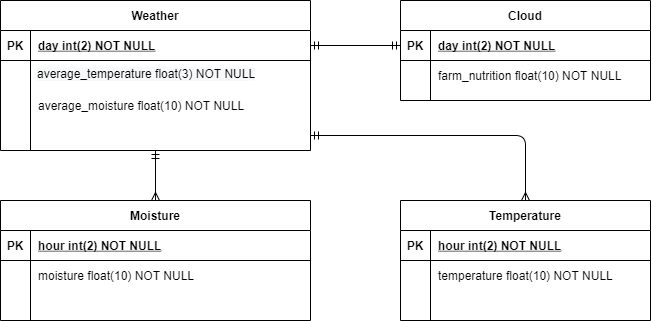

The diagram above was exported from draw.io. Its source (the exported page's mxGraphModel, read from the mxfile embedded in the PNG):
<mxGraphModel dx="1422" dy="794" grid="1" gridSize="10" guides="1" tooltips="1" connect="1" arrows="1" fold="1" page="1" pageScale="1" pageWidth="850" pageHeight="1100" math="0" shadow="0" extFonts="Permanent Marker^https://fonts.googleapis.com/css?family=Permanent+Marker">
  <root>
    <mxCell id="0" />
    <mxCell id="1" parent="0" />
    <mxCell id="C-vyLk0tnHw3VtMMgP7b-2" value="Cloud" style="shape=table;startSize=30;container=1;collapsible=1;childLayout=tableLayout;fixedRows=1;rowLines=0;fontStyle=1;align=center;resizeLast=1;" parent="1" vertex="1">
      <mxGeometry x="450" y="120" width="250" height="100" as="geometry" />
    </mxCell>
    <mxCell id="C-vyLk0tnHw3VtMMgP7b-3" value="" style="shape=partialRectangle;collapsible=0;dropTarget=0;pointerEvents=0;fillColor=none;points=[[0,0.5],[1,0.5]];portConstraint=eastwest;top=0;left=0;right=0;bottom=1;" parent="C-vyLk0tnHw3VtMMgP7b-2" vertex="1">
      <mxGeometry y="30" width="250" height="30" as="geometry" />
    </mxCell>
    <mxCell id="C-vyLk0tnHw3VtMMgP7b-4" value="PK" style="shape=partialRectangle;overflow=hidden;connectable=0;fillColor=none;top=0;left=0;bottom=0;right=0;fontStyle=1;" parent="C-vyLk0tnHw3VtMMgP7b-3" vertex="1">
      <mxGeometry width="30" height="30" as="geometry" />
    </mxCell>
    <mxCell id="C-vyLk0tnHw3VtMMgP7b-5" value="day int(2) NOT NULL" style="shape=partialRectangle;overflow=hidden;connectable=0;fillColor=none;top=0;left=0;bottom=0;right=0;align=left;spacingLeft=6;fontStyle=5;" parent="C-vyLk0tnHw3VtMMgP7b-3" vertex="1">
      <mxGeometry x="30" width="220" height="30" as="geometry" />
    </mxCell>
    <mxCell id="C-vyLk0tnHw3VtMMgP7b-23" value="Weather" style="shape=table;startSize=30;container=1;collapsible=1;childLayout=tableLayout;fixedRows=1;rowLines=0;fontStyle=1;align=center;resizeLast=1;" parent="1" vertex="1">
      <mxGeometry x="50" y="120" width="310" height="150" as="geometry" />
    </mxCell>
    <mxCell id="C-vyLk0tnHw3VtMMgP7b-24" value="" style="shape=partialRectangle;collapsible=0;dropTarget=0;pointerEvents=0;fillColor=none;points=[[0,0.5],[1,0.5]];portConstraint=eastwest;top=0;left=0;right=0;bottom=1;" parent="C-vyLk0tnHw3VtMMgP7b-23" vertex="1">
      <mxGeometry y="30" width="310" height="30" as="geometry" />
    </mxCell>
    <mxCell id="C-vyLk0tnHw3VtMMgP7b-25" value="PK" style="shape=partialRectangle;overflow=hidden;connectable=0;fillColor=none;top=0;left=0;bottom=0;right=0;fontStyle=1;" parent="C-vyLk0tnHw3VtMMgP7b-24" vertex="1">
      <mxGeometry width="30" height="30" as="geometry" />
    </mxCell>
    <mxCell id="C-vyLk0tnHw3VtMMgP7b-26" value="day int(2) NOT NULL " style="shape=partialRectangle;overflow=hidden;connectable=0;fillColor=none;top=0;left=0;bottom=0;right=0;align=left;spacingLeft=6;fontStyle=5;" parent="C-vyLk0tnHw3VtMMgP7b-24" vertex="1">
      <mxGeometry x="30" width="280" height="30" as="geometry" />
    </mxCell>
    <mxCell id="C-vyLk0tnHw3VtMMgP7b-27" value="" style="shape=partialRectangle;collapsible=0;dropTarget=0;pointerEvents=0;fillColor=none;points=[[0,0.5],[1,0.5]];portConstraint=eastwest;top=0;left=0;right=0;bottom=0;" parent="C-vyLk0tnHw3VtMMgP7b-23" vertex="1">
      <mxGeometry y="60" width="310" height="30" as="geometry" />
    </mxCell>
    <mxCell id="C-vyLk0tnHw3VtMMgP7b-28" value="" style="shape=partialRectangle;overflow=hidden;connectable=0;fillColor=none;top=0;left=0;bottom=0;right=0;" parent="C-vyLk0tnHw3VtMMgP7b-27" vertex="1">
      <mxGeometry width="30" height="30" as="geometry" />
    </mxCell>
    <mxCell id="C-vyLk0tnHw3VtMMgP7b-29" value="" style="shape=partialRectangle;overflow=hidden;connectable=0;fillColor=none;top=0;left=0;bottom=0;right=0;align=left;spacingLeft=6;" parent="C-vyLk0tnHw3VtMMgP7b-27" vertex="1">
      <mxGeometry x="30" width="280" height="30" as="geometry" />
    </mxCell>
    <mxCell id="C-vyLk0tnHw3VtMMgP7b-9" value="" style="shape=partialRectangle;collapsible=0;dropTarget=0;pointerEvents=0;fillColor=none;points=[[0,0.5],[1,0.5]];portConstraint=eastwest;top=0;left=0;right=0;bottom=0;" parent="C-vyLk0tnHw3VtMMgP7b-23" vertex="1">
      <mxGeometry y="90" width="310" height="30" as="geometry" />
    </mxCell>
    <mxCell id="C-vyLk0tnHw3VtMMgP7b-10" value="" style="shape=partialRectangle;overflow=hidden;connectable=0;fillColor=none;top=0;left=0;bottom=0;right=0;" parent="C-vyLk0tnHw3VtMMgP7b-9" vertex="1">
      <mxGeometry width="30" height="30" as="geometry" />
    </mxCell>
    <mxCell id="C-vyLk0tnHw3VtMMgP7b-11" value="average_moisture float(10) NOT NULL" style="shape=partialRectangle;overflow=hidden;connectable=0;fillColor=none;top=0;left=0;bottom=0;right=0;align=left;spacingLeft=6;" parent="C-vyLk0tnHw3VtMMgP7b-9" vertex="1">
      <mxGeometry x="30" width="280" height="30" as="geometry" />
    </mxCell>
    <mxCell id="C-vyLk0tnHw3VtMMgP7b-6" value="" style="shape=partialRectangle;collapsible=0;dropTarget=0;pointerEvents=0;fillColor=none;points=[[0,0.5],[1,0.5]];portConstraint=eastwest;top=0;left=0;right=0;bottom=0;" parent="C-vyLk0tnHw3VtMMgP7b-23" vertex="1">
      <mxGeometry y="120" width="310" height="30" as="geometry" />
    </mxCell>
    <mxCell id="C-vyLk0tnHw3VtMMgP7b-7" value="" style="shape=partialRectangle;overflow=hidden;connectable=0;fillColor=none;top=0;left=0;bottom=0;right=0;" parent="C-vyLk0tnHw3VtMMgP7b-6" vertex="1">
      <mxGeometry width="30" height="30" as="geometry" />
    </mxCell>
    <mxCell id="C-vyLk0tnHw3VtMMgP7b-8" value="" style="shape=partialRectangle;overflow=hidden;connectable=0;fillColor=none;top=0;left=0;bottom=0;right=0;align=left;spacingLeft=6;" parent="C-vyLk0tnHw3VtMMgP7b-6" vertex="1">
      <mxGeometry x="30" width="280" height="30" as="geometry" />
    </mxCell>
    <mxCell id="2L9tr_ldFu4HvX9h9M9E-1" value="Moisture" style="shape=table;startSize=30;container=1;collapsible=1;childLayout=tableLayout;fixedRows=1;rowLines=0;fontStyle=1;align=center;resizeLast=1;" vertex="1" parent="1">
      <mxGeometry x="50" y="320" width="310" height="120" as="geometry" />
    </mxCell>
    <mxCell id="2L9tr_ldFu4HvX9h9M9E-2" value="" style="shape=partialRectangle;collapsible=0;dropTarget=0;pointerEvents=0;fillColor=none;points=[[0,0.5],[1,0.5]];portConstraint=eastwest;top=0;left=0;right=0;bottom=1;" vertex="1" parent="2L9tr_ldFu4HvX9h9M9E-1">
      <mxGeometry y="30" width="310" height="30" as="geometry" />
    </mxCell>
    <mxCell id="2L9tr_ldFu4HvX9h9M9E-3" value="PK" style="shape=partialRectangle;overflow=hidden;connectable=0;fillColor=none;top=0;left=0;bottom=0;right=0;fontStyle=1;" vertex="1" parent="2L9tr_ldFu4HvX9h9M9E-2">
      <mxGeometry width="30" height="30" as="geometry" />
    </mxCell>
    <mxCell id="2L9tr_ldFu4HvX9h9M9E-4" value="hour int(2) NOT NULL" style="shape=partialRectangle;overflow=hidden;connectable=0;fillColor=none;top=0;left=0;bottom=0;right=0;align=left;spacingLeft=6;fontStyle=5;" vertex="1" parent="2L9tr_ldFu4HvX9h9M9E-2">
      <mxGeometry x="30" width="280" height="30" as="geometry" />
    </mxCell>
    <mxCell id="2L9tr_ldFu4HvX9h9M9E-8" value="" style="shape=partialRectangle;collapsible=0;dropTarget=0;pointerEvents=0;fillColor=none;points=[[0,0.5],[1,0.5]];portConstraint=eastwest;top=0;left=0;right=0;bottom=0;" vertex="1" parent="2L9tr_ldFu4HvX9h9M9E-1">
      <mxGeometry y="60" width="310" height="30" as="geometry" />
    </mxCell>
    <mxCell id="2L9tr_ldFu4HvX9h9M9E-9" value="" style="shape=partialRectangle;overflow=hidden;connectable=0;fillColor=none;top=0;left=0;bottom=0;right=0;" vertex="1" parent="2L9tr_ldFu4HvX9h9M9E-8">
      <mxGeometry width="30" height="30" as="geometry" />
    </mxCell>
    <mxCell id="2L9tr_ldFu4HvX9h9M9E-10" value="moisture float(10) NOT NULL" style="shape=partialRectangle;overflow=hidden;connectable=0;fillColor=none;top=0;left=0;bottom=0;right=0;align=left;spacingLeft=6;" vertex="1" parent="2L9tr_ldFu4HvX9h9M9E-8">
      <mxGeometry x="30" width="280" height="30" as="geometry" />
    </mxCell>
    <mxCell id="2L9tr_ldFu4HvX9h9M9E-5" value="" style="shape=partialRectangle;collapsible=0;dropTarget=0;pointerEvents=0;fillColor=none;points=[[0,0.5],[1,0.5]];portConstraint=eastwest;top=0;left=0;right=0;bottom=0;" vertex="1" parent="2L9tr_ldFu4HvX9h9M9E-1">
      <mxGeometry y="90" width="310" height="30" as="geometry" />
    </mxCell>
    <mxCell id="2L9tr_ldFu4HvX9h9M9E-6" value="" style="shape=partialRectangle;overflow=hidden;connectable=0;fillColor=none;top=0;left=0;bottom=0;right=0;" vertex="1" parent="2L9tr_ldFu4HvX9h9M9E-5">
      <mxGeometry width="30" height="30" as="geometry" />
    </mxCell>
    <mxCell id="2L9tr_ldFu4HvX9h9M9E-7" value="" style="shape=partialRectangle;overflow=hidden;connectable=0;fillColor=none;top=0;left=0;bottom=0;right=0;align=left;spacingLeft=6;" vertex="1" parent="2L9tr_ldFu4HvX9h9M9E-5">
      <mxGeometry x="30" width="280" height="30" as="geometry" />
    </mxCell>
    <mxCell id="2L9tr_ldFu4HvX9h9M9E-11" value="Temperature" style="shape=table;startSize=30;container=1;collapsible=1;childLayout=tableLayout;fixedRows=1;rowLines=0;fontStyle=1;align=center;resizeLast=1;" vertex="1" parent="1">
      <mxGeometry x="450" y="320" width="250" height="120" as="geometry" />
    </mxCell>
    <mxCell id="2L9tr_ldFu4HvX9h9M9E-12" value="" style="shape=partialRectangle;collapsible=0;dropTarget=0;pointerEvents=0;fillColor=none;points=[[0,0.5],[1,0.5]];portConstraint=eastwest;top=0;left=0;right=0;bottom=1;" vertex="1" parent="2L9tr_ldFu4HvX9h9M9E-11">
      <mxGeometry y="30" width="250" height="30" as="geometry" />
    </mxCell>
    <mxCell id="2L9tr_ldFu4HvX9h9M9E-13" value="PK" style="shape=partialRectangle;overflow=hidden;connectable=0;fillColor=none;top=0;left=0;bottom=0;right=0;fontStyle=1;" vertex="1" parent="2L9tr_ldFu4HvX9h9M9E-12">
      <mxGeometry width="30" height="30" as="geometry" />
    </mxCell>
    <mxCell id="2L9tr_ldFu4HvX9h9M9E-14" value="hour int(2) NOT NULL" style="shape=partialRectangle;overflow=hidden;connectable=0;fillColor=none;top=0;left=0;bottom=0;right=0;align=left;spacingLeft=6;fontStyle=5;" vertex="1" parent="2L9tr_ldFu4HvX9h9M9E-12">
      <mxGeometry x="30" width="220" height="30" as="geometry" />
    </mxCell>
    <mxCell id="2L9tr_ldFu4HvX9h9M9E-15" value="" style="shape=partialRectangle;collapsible=0;dropTarget=0;pointerEvents=0;fillColor=none;points=[[0,0.5],[1,0.5]];portConstraint=eastwest;top=0;left=0;right=0;bottom=0;" vertex="1" parent="2L9tr_ldFu4HvX9h9M9E-11">
      <mxGeometry y="60" width="250" height="30" as="geometry" />
    </mxCell>
    <mxCell id="2L9tr_ldFu4HvX9h9M9E-16" value="" style="shape=partialRectangle;overflow=hidden;connectable=0;fillColor=none;top=0;left=0;bottom=0;right=0;" vertex="1" parent="2L9tr_ldFu4HvX9h9M9E-15">
      <mxGeometry width="30" height="30" as="geometry" />
    </mxCell>
    <mxCell id="2L9tr_ldFu4HvX9h9M9E-17" value="temperature float(10) NOT NULL" style="shape=partialRectangle;overflow=hidden;connectable=0;fillColor=none;top=0;left=0;bottom=0;right=0;align=left;spacingLeft=6;" vertex="1" parent="2L9tr_ldFu4HvX9h9M9E-15">
      <mxGeometry x="30" width="220" height="30" as="geometry" />
    </mxCell>
    <mxCell id="2L9tr_ldFu4HvX9h9M9E-18" value="" style="shape=partialRectangle;collapsible=0;dropTarget=0;pointerEvents=0;fillColor=none;points=[[0,0.5],[1,0.5]];portConstraint=eastwest;top=0;left=0;right=0;bottom=0;" vertex="1" parent="2L9tr_ldFu4HvX9h9M9E-11">
      <mxGeometry y="90" width="250" height="30" as="geometry" />
    </mxCell>
    <mxCell id="2L9tr_ldFu4HvX9h9M9E-19" value="" style="shape=partialRectangle;overflow=hidden;connectable=0;fillColor=none;top=0;left=0;bottom=0;right=0;" vertex="1" parent="2L9tr_ldFu4HvX9h9M9E-18">
      <mxGeometry width="30" height="30" as="geometry" />
    </mxCell>
    <mxCell id="2L9tr_ldFu4HvX9h9M9E-20" value="" style="shape=partialRectangle;overflow=hidden;connectable=0;fillColor=none;top=0;left=0;bottom=0;right=0;align=left;spacingLeft=6;" vertex="1" parent="2L9tr_ldFu4HvX9h9M9E-18">
      <mxGeometry x="30" width="220" height="30" as="geometry" />
    </mxCell>
    <mxCell id="2L9tr_ldFu4HvX9h9M9E-21" value="farm_nutrition float(10) NOT NULL" style="shape=partialRectangle;overflow=hidden;connectable=0;fillColor=none;top=0;left=0;bottom=0;right=0;align=left;spacingLeft=6;" vertex="1" parent="1">
      <mxGeometry x="480" y="180" width="210" height="30" as="geometry" />
    </mxCell>
    <mxCell id="2L9tr_ldFu4HvX9h9M9E-22" value="" style="endArrow=ERmany;startArrow=ERmandOne;endFill=0;startFill=0;entryX=0.5;entryY=0;entryDx=0;entryDy=0;" edge="1" parent="1" target="2L9tr_ldFu4HvX9h9M9E-1">
      <mxGeometry width="100" height="100" relative="1" as="geometry">
        <mxPoint x="205" y="270" as="sourcePoint" />
        <mxPoint x="370" y="235" as="targetPoint" />
      </mxGeometry>
    </mxCell>
    <mxCell id="2L9tr_ldFu4HvX9h9M9E-23" value="" style="endArrow=ERmany;startArrow=ERmandOne;endFill=0;startFill=0;entryX=0.5;entryY=0;entryDx=0;entryDy=0;exitX=1;exitY=0.5;exitDx=0;exitDy=0;edgeStyle=orthogonalEdgeStyle;elbow=vertical;" edge="1" parent="1" source="C-vyLk0tnHw3VtMMgP7b-6" target="2L9tr_ldFu4HvX9h9M9E-11">
      <mxGeometry width="100" height="100" relative="1" as="geometry">
        <mxPoint x="215" y="280" as="sourcePoint" />
        <mxPoint x="215" y="330" as="targetPoint" />
        <Array as="points">
          <mxPoint x="575" y="255" />
        </Array>
      </mxGeometry>
    </mxCell>
    <mxCell id="2L9tr_ldFu4HvX9h9M9E-24" value="" style="endArrow=ERmandOne;startArrow=ERmandOne;endFill=0;startFill=0;entryX=0;entryY=0.5;entryDx=0;entryDy=0;exitX=1;exitY=0.5;exitDx=0;exitDy=0;" edge="1" parent="1" source="C-vyLk0tnHw3VtMMgP7b-24" target="C-vyLk0tnHw3VtMMgP7b-3">
      <mxGeometry width="100" height="100" relative="1" as="geometry">
        <mxPoint x="215" y="280" as="sourcePoint" />
        <mxPoint x="215" y="330" as="targetPoint" />
      </mxGeometry>
    </mxCell>
    <mxCell id="2L9tr_ldFu4HvX9h9M9E-25" value="&lt;span style=&quot;color: rgb(0, 0, 0); font-family: helvetica; font-size: 12px; font-style: normal; font-weight: 400; letter-spacing: normal; text-align: left; text-indent: 0px; text-transform: none; word-spacing: 0px; background-color: rgb(248, 249, 250); display: inline; float: none;&quot;&gt;average_temperature float(3) NOT NULL&lt;/span&gt;" style="text;whiteSpace=wrap;html=1;" vertex="1" parent="1">
      <mxGeometry x="85" y="180" width="240" height="30" as="geometry" />
    </mxCell>
  </root>
</mxGraphModel>